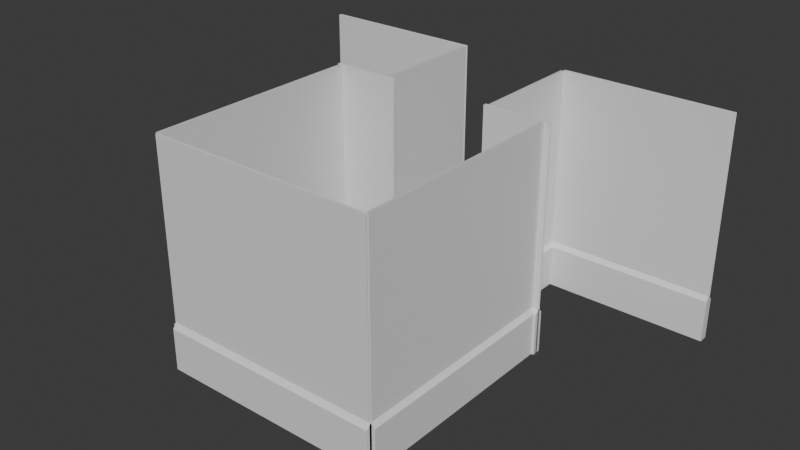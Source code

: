 # Source: player_room.blend  (saved by Blender 4.0.36; exported with 4.5.12 LTS)
import bpy
from mathutils import Matrix  # noqa: F401  (used for matrix-valued properties, if any)

bpy.ops.wm.read_factory_settings(use_empty=True)
scene = bpy.context.scene
scene.name = 'Scene'

# ---- materials (node trees are filled in below, after node groups)
mat_wallpaper = bpy.data.materials.new('wallpaper')
mat_wallpaper.use_transparent_shadow = False
mat_white = bpy.data.materials.new('white')
mat_white.use_transparent_shadow = False
mat_wood = bpy.data.materials.new('wood')
mat_wood.use_transparent_shadow = False

# ---- material node trees
mat_wallpaper.use_nodes = True; mat_wallpaper.node_tree.nodes.clear()
_N = mat_wallpaper.node_tree.nodes; _L = mat_wallpaper.node_tree.links
n0 = _N.new('ShaderNodeBsdfPrincipled'); n0.name = 'Principled BSDF'; n0.location = (10, 300)
n0.inputs[3].default_value = 1.45
n1 = _N.new('ShaderNodeOutputMaterial'); n1.name = 'Material Output'; n1.location = (300, 300)
_L.new(n0.outputs[0], n1.inputs[0])
n1.is_active_output = True
mat_white.use_nodes = True; mat_white.node_tree.nodes.clear()
_N = mat_white.node_tree.nodes; _L = mat_white.node_tree.links
n0 = _N.new('ShaderNodeBsdfPrincipled'); n0.name = 'Principled BSDF'; n0.location = (10, 300)
n0.inputs[3].default_value = 1.45
n1 = _N.new('ShaderNodeOutputMaterial'); n1.name = 'Material Output'; n1.location = (300, 300)
_L.new(n0.outputs[0], n1.inputs[0])
n1.is_active_output = True
mat_wood.use_nodes = True; mat_wood.node_tree.nodes.clear()
_N = mat_wood.node_tree.nodes; _L = mat_wood.node_tree.links
n0 = _N.new('ShaderNodeBsdfPrincipled'); n0.name = 'Principled BSDF'; n0.location = (10, 300)
n0.inputs[3].default_value = 1.45
n1 = _N.new('ShaderNodeOutputMaterial'); n1.name = 'Material Output'; n1.location = (300, 300)
_L.new(n0.outputs[0], n1.inputs[0])
n1.is_active_output = True

# ---- world
world_world = bpy.data.worlds.new('World'); scene.world = world_world
world_world.use_nodes = True; world_world.node_tree.nodes.clear()
_N = world_world.node_tree.nodes; _L = world_world.node_tree.links
n0 = _N.new('ShaderNodeOutputWorld'); n0.name = 'World Output'; n0.location = (300, 300)
n1 = _N.new('ShaderNodeBackground'); n1.name = 'Background'; n1.location = (10, 300)
n1.inputs[0].default_value = (0.05088, 0.05088, 0.05088, 1.0)
_L.new(n1.outputs[0], n0.inputs[0])
n0.is_active_output = True
world_world.color = (0.05088, 0.05088, 0.05088)
world_world.use_sun_shadow = False
world_world.sun_shadow_jitter_overblur = 0.0

# ---- meshes
me_plane = bpy.data.meshes.new('Plane')
me_plane.from_pydata([(-2.0, 0.02059, -1.972), (2.0, 0.02059, -1.972), (-2.0, 0.02059, 2.028), (2.0, 0.02059, 2.028), (-2.0, 0.02059, -1.122), (2.0, 0.02059, -1.122), (-2.0, -0.07941, -1.222), (-2.0, -0.07941, -1.972), (2.0, -0.07941, -1.972), (2.0, -0.07941, -1.222), (2.0, 0.02059, 1.428), (2.0, 0.02059, 1.628), (-2.0, 0.02059, 1.628), (-2.0, 0.02059, 1.428)], [], [(12, 11, 3, 2), (1, 5, 9, 8), (7, 8, 9, 6), (5, 4, 6, 9), (4, 0, 7, 6), (4, 5, 10, 13), (13, 10, 11, 12)])
me_plane.polygons.foreach_set('material_index', [0, 2, 2, 2, 2, 0, 1])
_uv = me_plane.uv_layers.new(name='UVMap')
_uv.uv.foreach_set('vector', [0.0, 0.9583, 1.0, 0.9583, 1.0, 1.0, 0.0, 1.0, 0.0, 0.0, 0.0, 0.0, 0.0, 0.0, 0.0, 0.0, 0.0, 0.0, 1.0, 0.0, 1.0, 0.375, 0.0, 0.375, 1.0, 0.375, 0.0, 0.375, 0.0, 0.375, 1.0, 0.375, 0.0, 0.0, 0.0, 0.0, 0.0, 0.0, 0.0, 0.0, 0.0, 0.375, 1.0, 0.375, 1.0, 0.75, 0.0, 0.75, 0.0, 0.75, 1.0, 0.75, 1.0, 0.9583, 0.0, 0.9583])
me_plane.materials.append(mat_wallpaper)
me_plane.materials.append(mat_white)
me_plane.materials.append(mat_wood)
me_plane.update()
me_plane_002 = bpy.data.meshes.new('Plane.002')
me_plane_002.from_pydata([(-2.0, 0.02059, -1.972), (2.0, 0.02059, -1.972), (-2.0, 0.02059, 2.028), (2.0, 0.02059, 2.028), (-2.0, 0.02059, -1.122), (2.0, 0.02059, -1.122), (-2.0, -0.07941, -1.222), (-2.0, -0.07941, -1.972), (2.0, -0.07941, -1.972), (2.0, -0.07941, -1.222), (2.0, 0.02059, 1.428), (2.0, 0.02059, 1.628), (-2.0, 0.02059, 1.628), (-2.0, 0.02059, 1.428)], [], [(12, 11, 3, 2), (1, 5, 9, 8), (7, 8, 9, 6), (5, 4, 6, 9), (4, 0, 7, 6), (4, 5, 10, 13), (13, 10, 11, 12)])
me_plane_002.polygons.foreach_set('material_index', [0, 2, 2, 2, 2, 0, 1])
_uv = me_plane_002.uv_layers.new(name='UVMap')
_uv.uv.foreach_set('vector', [0.0, 0.9583, 1.0, 0.9583, 1.0, 1.0, 0.0, 1.0, 0.0, 0.0, 0.0, 0.0, 0.0, 0.0, 0.0, 0.0, 0.0, 0.0, 1.0, 0.0, 1.0, 0.375, 0.0, 0.375, 1.0, 0.375, 0.0, 0.375, 0.0, 0.375, 1.0, 0.375, 0.0, 0.0, 0.0, 0.0, 0.0, 0.0, 0.0, 0.0, 0.0, 0.375, 1.0, 0.375, 1.0, 0.75, 0.0, 0.75, 0.0, 0.75, 1.0, 0.75, 1.0, 0.9583, 0.0, 0.9583])
me_plane_002.materials.append(mat_wallpaper)
me_plane_002.materials.append(mat_white)
me_plane_002.materials.append(mat_wood)
me_plane_002.update()
me_plane_003 = bpy.data.meshes.new('Plane.003')
me_plane_003.from_pydata([(-2.0, 0.02059, -1.972), (2.0, 0.02059, -1.972), (-2.0, 0.02059, 2.028), (2.0, 0.02059, 2.028), (-2.0, 0.02059, -1.122), (2.0, 0.02059, -1.122), (-2.0, -0.07941, -1.222), (-2.0, -0.07941, -1.972), (2.0, -0.07941, -1.972), (2.0, -0.07941, -1.222), (2.0, 0.02059, 1.428), (2.0, 0.02059, 1.628), (-2.0, 0.02059, 1.628), (-2.0, 0.02059, 1.428)], [], [(12, 11, 3, 2), (1, 5, 9, 8), (7, 8, 9, 6), (5, 4, 6, 9), (4, 0, 7, 6), (4, 5, 10, 13), (13, 10, 11, 12)])
me_plane_003.polygons.foreach_set('material_index', [0, 2, 2, 2, 2, 0, 1])
_uv = me_plane_003.uv_layers.new(name='UVMap')
_uv.uv.foreach_set('vector', [0.0, 0.9583, 1.0, 0.9583, 1.0, 1.0, 0.0, 1.0, 0.0, 0.0, 0.0, 0.0, 0.0, 0.0, 0.0, 0.0, 0.0, 0.0, 1.0, 0.0, 1.0, 0.375, 0.0, 0.375, 1.0, 0.375, 0.0, 0.375, 0.0, 0.375, 1.0, 0.375, 0.0, 0.0, 0.0, 0.0, 0.0, 0.0, 0.0, 0.0, 0.0, 0.375, 1.0, 0.375, 1.0, 0.75, 0.0, 0.75, 0.0, 0.75, 1.0, 0.75, 1.0, 0.9583, 0.0, 0.9583])
me_plane_003.materials.append(mat_wallpaper)
me_plane_003.materials.append(mat_white)
me_plane_003.materials.append(mat_wood)
me_plane_003.update()
me_plane_004 = bpy.data.meshes.new('Plane.004')
me_plane_004.from_pydata([(-1.5, 0.02068, -1.967), (1.5, 0.02068, -1.967), (-1.5, 0.02068, 2.033), (1.5, 0.02068, 2.033), (-1.5, 0.02068, -1.117), (1.5, 0.02068, -1.117), (-1.5, -0.07932, -1.217), (-1.5, -0.07932, -1.967), (1.5, -0.07932, -1.967), (1.5, -0.07932, -1.217), (1.5, 0.02068, 1.433), (1.5, 0.02068, 1.633), (-1.5, 0.02068, 1.633), (-1.5, 0.02068, 1.433)], [], [(12, 11, 3, 2), (1, 5, 9, 8), (7, 8, 9, 6), (5, 4, 6, 9), (4, 0, 7, 6), (4, 5, 10, 13), (13, 10, 11, 12)])
me_plane_004.polygons.foreach_set('material_index', [0, 2, 2, 2, 2, 0, 1])
_uv = me_plane_004.uv_layers.new(name='UVMap')
_uv.uv.foreach_set('vector', [0.0, 0.9583, 1.0, 0.9583, 1.0, 1.0, 0.0, 1.0, 0.0, 0.0, 0.0, 0.0, 0.0, 0.0, 0.0, 0.0, 0.0, 0.0, 1.0, 0.0, 1.0, 0.375, 0.0, 0.375, 1.0, 0.375, 0.0, 0.375, 0.0, 0.375, 1.0, 0.375, 0.0, 0.0, 0.0, 0.0, 0.0, 0.0, 0.0, 0.0, 0.0, 0.375, 1.0, 0.375, 1.0, 0.75, 0.0, 0.75, 0.0, 0.75, 1.0, 0.75, 1.0, 0.9583, 0.0, 0.9583])
me_plane_004.materials.append(mat_wallpaper)
me_plane_004.materials.append(mat_white)
me_plane_004.materials.append(mat_wood)
me_plane_004.update()
me_plane_005 = bpy.data.meshes.new('Plane.005')
me_plane_005.from_pydata([(-1.5, 0.02068, -1.967), (1.5, 0.02068, -1.967), (-1.5, 0.02068, 2.033), (1.5, 0.02068, 2.033), (-1.5, 0.02068, -1.117), (1.5, 0.02068, -1.117), (-1.5, -0.07932, -1.217), (-1.5, -0.07932, -1.967), (1.5, -0.07932, -1.967), (1.5, -0.07932, -1.217), (1.5, 0.02068, 1.433), (1.5, 0.02068, 1.633), (-1.5, 0.02068, 1.633), (-1.5, 0.02068, 1.433)], [], [(12, 11, 3, 2), (1, 5, 9, 8), (7, 8, 9, 6), (5, 4, 6, 9), (4, 0, 7, 6), (4, 5, 10, 13), (13, 10, 11, 12)])
me_plane_005.polygons.foreach_set('material_index', [0, 2, 2, 2, 2, 0, 1])
_uv = me_plane_005.uv_layers.new(name='UVMap')
_uv.uv.foreach_set('vector', [0.0, 0.9583, 1.0, 0.9583, 1.0, 1.0, 0.0, 1.0, 0.0, 0.0, 0.0, 0.0, 0.0, 0.0, 0.0, 0.0, 0.0, 0.0, 1.0, 0.0, 1.0, 0.375, 0.0, 0.375, 1.0, 0.375, 0.0, 0.375, 0.0, 0.375, 1.0, 0.375, 0.0, 0.0, 0.0, 0.0, 0.0, 0.0, 0.0, 0.0, 0.0, 0.375, 1.0, 0.375, 1.0, 0.75, 0.0, 0.75, 0.0, 0.75, 1.0, 0.75, 1.0, 0.9583, 0.0, 0.9583])
me_plane_005.materials.append(mat_wallpaper)
me_plane_005.materials.append(mat_white)
me_plane_005.materials.append(mat_wood)
me_plane_005.update()
me_plane_006 = bpy.data.meshes.new('Plane.006')
me_plane_006.from_pydata([(-1.05, 0.02084, -1.958), (1.05, 0.02084, -1.958), (-1.05, 0.02084, 2.042), (1.05, 0.02084, 2.042), (-1.05, 0.02084, -1.108), (1.05, 0.02084, -1.108), (-1.05, -0.07916, -1.208), (-1.05, -0.07916, -1.958), (1.05, -0.07916, -1.958), (1.05, -0.07916, -1.208), (1.05, 0.02084, 1.442), (1.05, 0.02084, 1.642), (-1.05, 0.02084, 1.642), (-1.05, 0.02084, 1.442)], [], [(12, 11, 3, 2), (1, 5, 9, 8), (7, 8, 9, 6), (5, 4, 6, 9), (4, 0, 7, 6), (4, 5, 10, 13), (13, 10, 11, 12)])
me_plane_006.polygons.foreach_set('material_index', [0, 2, 2, 2, 2, 0, 1])
_uv = me_plane_006.uv_layers.new(name='UVMap')
_uv.uv.foreach_set('vector', [0.0, 0.9583, 1.0, 0.9583, 1.0, 1.0, 0.0, 1.0, 0.0, 0.0, 0.0, 0.0, 0.0, 0.0, 0.0, 0.0, 0.0, 0.0, 1.0, 0.0, 1.0, 0.375, 0.0, 0.375, 1.0, 0.375, 0.0, 0.375, 0.0, 0.375, 1.0, 0.375, 0.0, 0.0, 0.0, 0.0, 0.0, 0.0, 0.0, 0.0, 0.0, 0.375, 1.0, 0.375, 1.0, 0.75, 0.0, 0.75, 0.0, 0.75, 1.0, 0.75, 1.0, 0.9583, 0.0, 0.9583])
me_plane_006.materials.append(mat_wallpaper)
me_plane_006.materials.append(mat_white)
me_plane_006.materials.append(mat_wood)
me_plane_006.update()
me_plane_007 = bpy.data.meshes.new('Plane.007')
me_plane_007.from_pydata([(-1.05, 0.02084, -1.958), (1.05, 0.02084, -1.958), (-1.05, 0.02084, 2.042), (1.05, 0.02084, 2.042), (-1.05, 0.02084, -1.108), (1.05, 0.02084, -1.108), (-1.05, -0.07916, -1.208), (-1.05, -0.07916, -1.958), (1.05, -0.07916, -1.958), (1.05, -0.07916, -1.208), (1.05, 0.02084, 1.442), (1.05, 0.02084, 1.642), (-1.05, 0.02084, 1.642), (-1.05, 0.02084, 1.442)], [], [(12, 11, 3, 2), (1, 5, 9, 8), (7, 8, 9, 6), (5, 4, 6, 9), (4, 0, 7, 6), (4, 5, 10, 13), (13, 10, 11, 12)])
me_plane_007.polygons.foreach_set('material_index', [0, 2, 2, 2, 2, 0, 1])
_uv = me_plane_007.uv_layers.new(name='UVMap')
_uv.uv.foreach_set('vector', [0.0, 0.9583, 1.0, 0.9583, 1.0, 1.0, 0.0, 1.0, 0.0, 0.0, 0.0, 0.0, 0.0, 0.0, 0.0, 0.0, 0.0, 0.0, 1.0, 0.0, 1.0, 0.375, 0.0, 0.375, 1.0, 0.375, 0.0, 0.375, 0.0, 0.375, 1.0, 0.375, 0.0, 0.0, 0.0, 0.0, 0.0, 0.0, 0.0, 0.0, 0.0, 0.375, 1.0, 0.375, 1.0, 0.75, 0.0, 0.75, 0.0, 0.75, 1.0, 0.75, 1.0, 0.9583, 0.0, 0.9583])
me_plane_007.materials.append(mat_wallpaper)
me_plane_007.materials.append(mat_white)
me_plane_007.materials.append(mat_wood)
me_plane_007.update()
me_plane_008 = bpy.data.meshes.new('Plane.008')
me_plane_008.from_pydata([(-0.6, 0.02122, -1.937), (0.6, 0.02122, -1.937), (-0.6, 0.02122, 2.063), (0.6, 0.02122, 2.063), (-0.6, 0.02122, -1.087), (0.6, 0.02122, -1.087), (-0.6, -0.07878, -1.187), (-0.6, -0.07878, -1.937), (0.6, -0.07878, -1.937), (0.6, -0.07878, -1.187), (0.6, 0.02122, 1.463), (0.6, 0.02122, 1.663), (-0.6, 0.02122, 1.663), (-0.6, 0.02122, 1.463)], [], [(12, 11, 3, 2), (1, 5, 9, 8), (7, 8, 9, 6), (5, 4, 6, 9), (4, 0, 7, 6), (4, 5, 10, 13), (13, 10, 11, 12)])
me_plane_008.polygons.foreach_set('material_index', [0, 2, 2, 2, 2, 0, 1])
_uv = me_plane_008.uv_layers.new(name='UVMap')
_uv.uv.foreach_set('vector', [0.0, 0.9583, 1.0, 0.9583, 1.0, 1.0, 0.0, 1.0, 0.0, 0.0, 0.0, 0.0, 0.0, 0.0, 0.0, 0.0, 0.0, 0.0, 1.0, 0.0, 1.0, 0.375, 0.0, 0.375, 1.0, 0.375, 0.0, 0.375, 0.0, 0.375, 1.0, 0.375, 0.0, 0.0, 0.0, 0.0, 0.0, 0.0, 0.0, 0.0, 0.0, 0.375, 1.0, 0.375, 1.0, 0.75, 0.0, 0.75, 0.0, 0.75, 1.0, 0.75, 1.0, 0.9583, 0.0, 0.9583])
me_plane_008.materials.append(mat_wallpaper)
me_plane_008.materials.append(mat_white)
me_plane_008.materials.append(mat_wood)
me_plane_008.update()
me_plane_009 = bpy.data.meshes.new('Plane.009')
me_plane_009.from_pydata([(-0.6, 0.02122, -1.937), (0.6, 0.02122, -1.937), (-0.6, 0.02122, 2.063), (0.6, 0.02122, 2.063), (-0.6, 0.02122, -1.087), (0.6, 0.02122, -1.087), (-0.6, -0.07878, -1.187), (-0.6, -0.07878, -1.937), (0.6, -0.07878, -1.937), (0.6, -0.07878, -1.187), (0.6, 0.02122, 1.463), (0.6, 0.02122, 1.663), (-0.6, 0.02122, 1.663), (-0.6, 0.02122, 1.463)], [], [(12, 11, 3, 2), (1, 5, 9, 8), (7, 8, 9, 6), (5, 4, 6, 9), (4, 0, 7, 6), (4, 5, 10, 13), (13, 10, 11, 12)])
me_plane_009.polygons.foreach_set('material_index', [0, 2, 2, 2, 2, 0, 1])
_uv = me_plane_009.uv_layers.new(name='UVMap')
_uv.uv.foreach_set('vector', [0.0, 0.9583, 1.0, 0.9583, 1.0, 1.0, 0.0, 1.0, 0.0, 0.0, 0.0, 0.0, 0.0, 0.0, 0.0, 0.0, 0.0, 0.0, 1.0, 0.0, 1.0, 0.375, 0.0, 0.375, 1.0, 0.375, 0.0, 0.375, 0.0, 0.375, 1.0, 0.375, 0.0, 0.0, 0.0, 0.0, 0.0, 0.0, 0.0, 0.0, 0.0, 0.375, 1.0, 0.375, 1.0, 0.75, 0.0, 0.75, 0.0, 0.75, 1.0, 0.75, 1.0, 0.9583, 0.0, 0.9583])
me_plane_009.materials.append(mat_wallpaper)
me_plane_009.materials.append(mat_white)
me_plane_009.materials.append(mat_wood)
me_plane_009.update()

# ---- objects
ob_wall = bpy.data.objects.new('wall', me_plane)
ob_wall_001 = bpy.data.objects.new('wall.001', me_plane_002)
ob_wall_002 = bpy.data.objects.new('wall.002', me_plane_003)
ob_wall_003 = bpy.data.objects.new('wall.003', me_plane_004)
ob_wall_004 = bpy.data.objects.new('wall.004', me_plane_005)
ob_wall_005 = bpy.data.objects.new('wall.005', me_plane_006)
ob_wall_006 = bpy.data.objects.new('wall.006', me_plane_007)
ob_wall_007 = bpy.data.objects.new('wall.007', me_plane_008)
ob_wall_008 = bpy.data.objects.new('wall.008', me_plane_009)

# ---- transforms, parenting, visibility, modifiers, constraints
ob_wall.location = (0.0, -2.021, 1.972)
_m = ob_wall.modifiers.new('Mirror', 'MIRROR')
_m.use_axis = (False, True, False)
_m.use_clip = True
ob_wall_001.location = (-2.021, -1.554e-09, 1.972)
ob_wall_001.rotation_euler = (0.0, -0.0, -1.571)
_m = ob_wall_001.modifiers.new('Mirror', 'MIRROR')
_m.use_axis = (False, True, False)
_m.use_clip = True
ob_wall_002.location = (1.979, -1.554e-09, 1.972)
ob_wall_002.rotation_euler = (0.0, -0.0, -1.571)
_m = ob_wall_002.modifiers.new('Mirror', 'MIRROR')
_m.use_axis = (False, True, False)
_m.use_clip = True
ob_wall_003.location = (2.5, 4.021, 1.967)
ob_wall_003.rotation_euler = (0.0, -0.0, -3.142)
_m = ob_wall_003.modifiers.new('Mirror', 'MIRROR')
_m.use_axis = (False, True, False)
_m.use_clip = True
ob_wall_004.location = (-2.5, 4.021, 1.967)
ob_wall_004.rotation_euler = (0.0, -0.0, -3.142)
_m = ob_wall_004.modifiers.new('Mirror', 'MIRROR')
_m.use_axis = (False, True, False)
_m.use_clip = True
ob_wall_005.location = (-1.021, 2.95, 1.958)
ob_wall_005.rotation_euler = (0.0, -0.0, -1.571)
_m = ob_wall_005.modifiers.new('Mirror', 'MIRROR')
_m.use_axis = (False, True, False)
_m.use_clip = True
ob_wall_006.location = (0.9792, 2.95, 1.958)
ob_wall_006.rotation_euler = (0.0, -0.0, -1.571)
_m = ob_wall_006.modifiers.new('Mirror', 'MIRROR')
_m.use_axis = (False, True, False)
_m.use_clip = True
ob_wall_007.location = (1.5, 1.921, 1.937)
ob_wall_007.rotation_euler = (0.0, -0.0, -3.142)
_m = ob_wall_007.modifiers.new('Mirror', 'MIRROR')
_m.use_axis = (False, True, False)
_m.use_clip = True
ob_wall_008.location = (-1.5, 1.921, 1.937)
ob_wall_008.rotation_euler = (0.0, -0.0, -3.142)
_m = ob_wall_008.modifiers.new('Mirror', 'MIRROR')
_m.use_axis = (False, True, False)
_m.use_clip = True

# ---- collection membership
scene.collection.objects.link(ob_wall)
scene.collection.objects.link(ob_wall_001)
scene.collection.objects.link(ob_wall_002)
scene.collection.objects.link(ob_wall_003)
scene.collection.objects.link(ob_wall_004)
scene.collection.objects.link(ob_wall_005)
scene.collection.objects.link(ob_wall_006)
scene.collection.objects.link(ob_wall_007)
scene.collection.objects.link(ob_wall_008)

# ---- scene / render settings (as saved in the file)
scene.frame_start = 1; scene.frame_end = 250; scene.frame_set(1)
scene.render.engine = 'BLENDER_EEVEE_NEXT'
scene.cycles.sampling_pattern = 'TABULATED_SOBOL'
bpy.context.view_layer.update()

# ---- added for rendering (the .blend has no active camera and no usable light): camera, sun
cam_auto = bpy.data.cameras.new('AutoCamera')
cam_auto.lens = 50.0
cam_auto.sensor_width = 36.0
cam_auto.clip_end = 1000.0
ob_auto_camera = bpy.data.objects.new('AutoCamera', cam_auto)
scene.collection.objects.link(ob_auto_camera)
ob_auto_camera.location = (10.0692, -11.0831, 10.0554)
ob_auto_camera.rotation_euler = (1.09748, -7.21219e-08, 0.694738)
scene.camera = ob_auto_camera
light_auto_sun = bpy.data.lights.new('AutoSun', 'SUN')
light_auto_sun.energy = 3.0
light_auto_sun.angle = 0.0523599
ob_auto_sun = bpy.data.objects.new('AutoSun', light_auto_sun)
scene.collection.objects.link(ob_auto_sun)
ob_auto_sun.rotation_euler = (0.872665, 0.174533, 0.523599)
bpy.context.view_layer.update()
